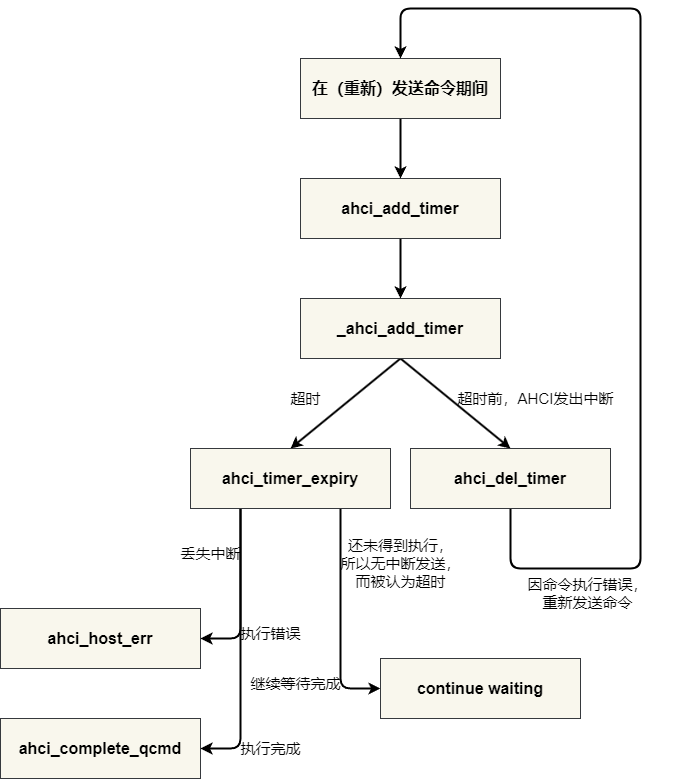

The diagram above was exported from draw.io. Its source (the exported page's mxGraphModel, read from the mxfile embedded in the PNG):
<mxGraphModel dx="1402" dy="809" grid="0" gridSize="10" guides="1" tooltips="1" connect="1" arrows="1" fold="1" page="1" pageScale="1" pageWidth="850" pageHeight="1100" background="#ffffff" math="0" shadow="1">
  <root>
    <mxCell id="0" />
    <mxCell id="1" parent="0" />
    <mxCell id="14" style="edgeStyle=none;html=1;strokeColor=#000000;strokeWidth=2;" edge="1" parent="1" source="2" target="3">
      <mxGeometry relative="1" as="geometry" />
    </mxCell>
    <mxCell id="2" value="&lt;font color=&quot;#000000&quot;&gt;&lt;span style=&quot;font-size: 16px;&quot;&gt;&lt;b&gt;ahci_add_timer&lt;/b&gt;&lt;/span&gt;&lt;/font&gt;" style="rounded=0;whiteSpace=wrap;html=1;fillColor=#f9f7ed;strokeColor=#36393d;" vertex="1" parent="1">
      <mxGeometry x="190" y="250" width="200" height="60" as="geometry" />
    </mxCell>
    <mxCell id="15" style="edgeStyle=none;html=1;exitX=0.5;exitY=1;exitDx=0;exitDy=0;entryX=0.5;entryY=0;entryDx=0;entryDy=0;strokeColor=#000000;strokeWidth=2;" edge="1" parent="1" source="3" target="7">
      <mxGeometry relative="1" as="geometry" />
    </mxCell>
    <mxCell id="17" style="edgeStyle=none;html=1;exitX=0.5;exitY=1;exitDx=0;exitDy=0;entryX=0.5;entryY=0;entryDx=0;entryDy=0;strokeColor=#000000;strokeWidth=2;" edge="1" parent="1" source="3" target="8">
      <mxGeometry relative="1" as="geometry" />
    </mxCell>
    <mxCell id="3" value="&lt;font color=&quot;#000000&quot;&gt;&lt;span style=&quot;font-size: 16px;&quot;&gt;&lt;b&gt;_ahci_add_timer&lt;/b&gt;&lt;/span&gt;&lt;/font&gt;" style="rounded=0;whiteSpace=wrap;html=1;fillColor=#f9f7ed;strokeColor=#36393d;" vertex="1" parent="1">
      <mxGeometry x="190" y="370" width="200" height="60" as="geometry" />
    </mxCell>
    <mxCell id="13" style="edgeStyle=none;html=1;exitX=0.5;exitY=1;exitDx=0;exitDy=0;entryX=0.5;entryY=0;entryDx=0;entryDy=0;strokeColor=#000000;strokeWidth=2;" edge="1" parent="1" source="5" target="2">
      <mxGeometry relative="1" as="geometry" />
    </mxCell>
    <mxCell id="5" value="&lt;font color=&quot;#000000&quot;&gt;&lt;span style=&quot;font-size: 16px;&quot;&gt;&lt;b&gt;在（重新）发送命令期间&lt;/b&gt;&lt;/span&gt;&lt;/font&gt;" style="rounded=0;whiteSpace=wrap;html=1;fillColor=#f9f7ed;strokeColor=#36393d;" vertex="1" parent="1">
      <mxGeometry x="190" y="130" width="200" height="60" as="geometry" />
    </mxCell>
    <mxCell id="22" style="edgeStyle=none;html=1;exitX=0.25;exitY=1;exitDx=0;exitDy=0;entryX=1;entryY=0.5;entryDx=0;entryDy=0;strokeColor=#000000;strokeWidth=2;fontSize=15;fontColor=#000000;" edge="1" parent="1" source="7" target="10">
      <mxGeometry relative="1" as="geometry">
        <mxPoint x="120" y="600" as="sourcePoint" />
        <Array as="points">
          <mxPoint x="130" y="710" />
        </Array>
      </mxGeometry>
    </mxCell>
    <mxCell id="23" style="edgeStyle=none;html=1;exitX=0.25;exitY=1;exitDx=0;exitDy=0;entryX=1;entryY=0.5;entryDx=0;entryDy=0;strokeColor=#000000;strokeWidth=2;fontSize=15;fontColor=#000000;" edge="1" parent="1" source="7" target="11">
      <mxGeometry relative="1" as="geometry">
        <mxPoint x="120" y="600" as="sourcePoint" />
        <Array as="points">
          <mxPoint x="130" y="820" />
        </Array>
      </mxGeometry>
    </mxCell>
    <mxCell id="27" style="edgeStyle=none;html=1;exitX=0.75;exitY=1;exitDx=0;exitDy=0;entryX=0;entryY=0.5;entryDx=0;entryDy=0;strokeColor=#000000;strokeWidth=2;fontSize=15;fontColor=#000000;" edge="1" parent="1" source="7" target="12">
      <mxGeometry relative="1" as="geometry">
        <Array as="points">
          <mxPoint x="230" y="760" />
        </Array>
      </mxGeometry>
    </mxCell>
    <mxCell id="7" value="&lt;font color=&quot;#000000&quot;&gt;&lt;span style=&quot;font-size: 16px;&quot;&gt;&lt;b&gt;ahci_timer_expiry&lt;/b&gt;&lt;/span&gt;&lt;/font&gt;" style="rounded=0;whiteSpace=wrap;html=1;fillColor=#f9f7ed;strokeColor=#36393d;" vertex="1" parent="1">
      <mxGeometry x="80" y="520" width="200" height="60" as="geometry" />
    </mxCell>
    <mxCell id="31" style="edgeStyle=none;html=1;exitX=0.5;exitY=1;exitDx=0;exitDy=0;strokeColor=#000000;strokeWidth=2;fontSize=15;fontColor=#000000;entryX=0.5;entryY=0;entryDx=0;entryDy=0;" edge="1" parent="1" source="8" target="5">
      <mxGeometry relative="1" as="geometry">
        <mxPoint x="500" y="650" as="targetPoint" />
        <Array as="points">
          <mxPoint x="400" y="640" />
          <mxPoint x="530" y="640" />
          <mxPoint x="530" y="80" />
          <mxPoint x="290" y="80" />
        </Array>
      </mxGeometry>
    </mxCell>
    <mxCell id="8" value="&lt;font color=&quot;#000000&quot;&gt;&lt;span style=&quot;font-size: 16px;&quot;&gt;&lt;b&gt;ahci_del_timer&lt;/b&gt;&lt;/span&gt;&lt;/font&gt;" style="rounded=0;whiteSpace=wrap;html=1;fillColor=#f9f7ed;strokeColor=#36393d;" vertex="1" parent="1">
      <mxGeometry x="300" y="520" width="200" height="60" as="geometry" />
    </mxCell>
    <mxCell id="10" value="&lt;font color=&quot;#000000&quot;&gt;&lt;span style=&quot;font-size: 16px;&quot;&gt;&lt;b&gt;ahci_host_err&lt;/b&gt;&lt;/span&gt;&lt;/font&gt;" style="rounded=0;whiteSpace=wrap;html=1;fillColor=#f9f7ed;strokeColor=#36393d;" vertex="1" parent="1">
      <mxGeometry x="-110" y="680" width="200" height="60" as="geometry" />
    </mxCell>
    <mxCell id="11" value="&lt;font color=&quot;#000000&quot;&gt;&lt;span style=&quot;font-size: 16px;&quot;&gt;&lt;b&gt;ahci_complete_qcmd&lt;br&gt;&lt;/b&gt;&lt;/span&gt;&lt;/font&gt;" style="rounded=0;whiteSpace=wrap;html=1;fillColor=#f9f7ed;strokeColor=#36393d;" vertex="1" parent="1">
      <mxGeometry x="-110" y="790" width="200" height="60" as="geometry" />
    </mxCell>
    <mxCell id="12" value="&lt;font color=&quot;#000000&quot;&gt;&lt;span style=&quot;font-size: 16px;&quot;&gt;&lt;b&gt;continue waiting&lt;br&gt;&lt;/b&gt;&lt;/span&gt;&lt;/font&gt;" style="rounded=0;whiteSpace=wrap;html=1;fillColor=#f9f7ed;strokeColor=#36393d;" vertex="1" parent="1">
      <mxGeometry x="270" y="730" width="200" height="60" as="geometry" />
    </mxCell>
    <mxCell id="19" value="&lt;font color=&quot;#000000&quot;&gt;&lt;span style=&quot;font-size: 15px;&quot;&gt;超时&lt;/span&gt;&lt;/font&gt;" style="text;html=1;align=center;verticalAlign=middle;resizable=0;points=[];autosize=1;strokeColor=none;fillColor=none;" vertex="1" parent="1">
      <mxGeometry x="170" y="455" width="50" height="30" as="geometry" />
    </mxCell>
    <mxCell id="20" value="超时前，AHCI发出中断" style="text;html=1;align=center;verticalAlign=middle;resizable=0;points=[];autosize=1;strokeColor=none;fillColor=none;fontSize=15;fontColor=#000000;" vertex="1" parent="1">
      <mxGeometry x="335" y="455" width="180" height="30" as="geometry" />
    </mxCell>
    <mxCell id="21" value="丢失中断" style="text;html=1;align=center;verticalAlign=middle;resizable=0;points=[];autosize=1;strokeColor=none;fillColor=none;fontSize=15;fontColor=#000000;" vertex="1" parent="1">
      <mxGeometry x="60" y="610" width="80" height="30" as="geometry" />
    </mxCell>
    <mxCell id="24" value="执行错误" style="text;html=1;align=center;verticalAlign=middle;resizable=0;points=[];autosize=1;strokeColor=none;fillColor=none;fontSize=15;fontColor=#000000;" vertex="1" parent="1">
      <mxGeometry x="120" y="690" width="80" height="30" as="geometry" />
    </mxCell>
    <mxCell id="25" value="执行完成" style="text;html=1;align=center;verticalAlign=middle;resizable=0;points=[];autosize=1;strokeColor=none;fillColor=none;fontSize=15;fontColor=#000000;" vertex="1" parent="1">
      <mxGeometry x="120" y="805" width="80" height="30" as="geometry" />
    </mxCell>
    <mxCell id="28" value="继续等待完成" style="text;html=1;align=center;verticalAlign=middle;resizable=0;points=[];autosize=1;strokeColor=none;fillColor=none;fontSize=15;fontColor=#000000;" vertex="1" parent="1">
      <mxGeometry x="130" y="740" width="110" height="30" as="geometry" />
    </mxCell>
    <mxCell id="30" value="还未得到执行，&lt;br&gt;所以无中断发送，&lt;br&gt;而被认为超时" style="text;html=1;align=center;verticalAlign=middle;resizable=0;points=[];autosize=1;strokeColor=none;fillColor=none;fontSize=15;fontColor=#000000;" vertex="1" parent="1">
      <mxGeometry x="220" y="600" width="140" height="70" as="geometry" />
    </mxCell>
    <mxCell id="32" value="因命令执行错误，&lt;br&gt;重新发送命令" style="text;html=1;strokeColor=none;fillColor=none;align=center;verticalAlign=middle;whiteSpace=wrap;rounded=0;fontSize=15;fontColor=#000000;" vertex="1" parent="1">
      <mxGeometry x="390" y="650" width="175" height="30" as="geometry" />
    </mxCell>
  </root>
</mxGraphModel>